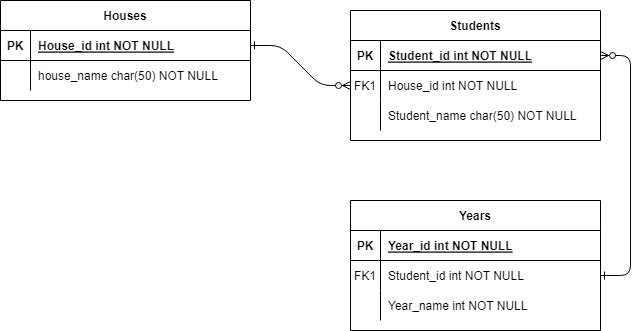

The diagram above was exported from draw.io. Its source (the exported page's mxGraphModel, read from the mxfile embedded in the PNG):
<mxGraphModel dx="1422" dy="794" grid="1" gridSize="10" guides="1" tooltips="1" connect="1" arrows="1" fold="1" page="1" pageScale="1" pageWidth="850" pageHeight="1100" math="0" shadow="0" extFonts="Permanent Marker^https://fonts.googleapis.com/css?family=Permanent+Marker">
  <root>
    <mxCell id="0" />
    <mxCell id="1" parent="0" />
    <mxCell id="C-vyLk0tnHw3VtMMgP7b-1" value="" style="edgeStyle=entityRelationEdgeStyle;endArrow=ERzeroToMany;startArrow=ERone;endFill=1;startFill=0;" parent="1" source="C-vyLk0tnHw3VtMMgP7b-24" target="C-vyLk0tnHw3VtMMgP7b-6" edge="1">
      <mxGeometry width="100" height="100" relative="1" as="geometry">
        <mxPoint x="340" y="720" as="sourcePoint" />
        <mxPoint x="440" y="620" as="targetPoint" />
      </mxGeometry>
    </mxCell>
    <mxCell id="C-vyLk0tnHw3VtMMgP7b-2" value="Students" style="shape=table;startSize=30;container=1;collapsible=1;childLayout=tableLayout;fixedRows=1;rowLines=0;fontStyle=1;align=center;resizeLast=1;" parent="1" vertex="1">
      <mxGeometry x="450" y="120" width="250" height="130" as="geometry" />
    </mxCell>
    <mxCell id="C-vyLk0tnHw3VtMMgP7b-3" value="" style="shape=partialRectangle;collapsible=0;dropTarget=0;pointerEvents=0;fillColor=none;points=[[0,0.5],[1,0.5]];portConstraint=eastwest;top=0;left=0;right=0;bottom=1;" parent="C-vyLk0tnHw3VtMMgP7b-2" vertex="1">
      <mxGeometry y="30" width="250" height="30" as="geometry" />
    </mxCell>
    <mxCell id="C-vyLk0tnHw3VtMMgP7b-4" value="PK" style="shape=partialRectangle;overflow=hidden;connectable=0;fillColor=none;top=0;left=0;bottom=0;right=0;fontStyle=1;" parent="C-vyLk0tnHw3VtMMgP7b-3" vertex="1">
      <mxGeometry width="30" height="30" as="geometry">
        <mxRectangle width="30" height="30" as="alternateBounds" />
      </mxGeometry>
    </mxCell>
    <mxCell id="C-vyLk0tnHw3VtMMgP7b-5" value="Student_id int NOT NULL " style="shape=partialRectangle;overflow=hidden;connectable=0;fillColor=none;top=0;left=0;bottom=0;right=0;align=left;spacingLeft=6;fontStyle=5;" parent="C-vyLk0tnHw3VtMMgP7b-3" vertex="1">
      <mxGeometry x="30" width="220" height="30" as="geometry">
        <mxRectangle width="220" height="30" as="alternateBounds" />
      </mxGeometry>
    </mxCell>
    <mxCell id="C-vyLk0tnHw3VtMMgP7b-6" value="" style="shape=partialRectangle;collapsible=0;dropTarget=0;pointerEvents=0;fillColor=none;points=[[0,0.5],[1,0.5]];portConstraint=eastwest;top=0;left=0;right=0;bottom=0;" parent="C-vyLk0tnHw3VtMMgP7b-2" vertex="1">
      <mxGeometry y="60" width="250" height="30" as="geometry" />
    </mxCell>
    <mxCell id="C-vyLk0tnHw3VtMMgP7b-7" value="FK1" style="shape=partialRectangle;overflow=hidden;connectable=0;fillColor=none;top=0;left=0;bottom=0;right=0;" parent="C-vyLk0tnHw3VtMMgP7b-6" vertex="1">
      <mxGeometry width="30" height="30" as="geometry">
        <mxRectangle width="30" height="30" as="alternateBounds" />
      </mxGeometry>
    </mxCell>
    <mxCell id="C-vyLk0tnHw3VtMMgP7b-8" value="House_id int NOT NULL" style="shape=partialRectangle;overflow=hidden;connectable=0;fillColor=none;top=0;left=0;bottom=0;right=0;align=left;spacingLeft=6;" parent="C-vyLk0tnHw3VtMMgP7b-6" vertex="1">
      <mxGeometry x="30" width="220" height="30" as="geometry">
        <mxRectangle width="220" height="30" as="alternateBounds" />
      </mxGeometry>
    </mxCell>
    <mxCell id="C-vyLk0tnHw3VtMMgP7b-9" value="" style="shape=partialRectangle;collapsible=0;dropTarget=0;pointerEvents=0;fillColor=none;points=[[0,0.5],[1,0.5]];portConstraint=eastwest;top=0;left=0;right=0;bottom=0;" parent="C-vyLk0tnHw3VtMMgP7b-2" vertex="1">
      <mxGeometry y="90" width="250" height="30" as="geometry" />
    </mxCell>
    <mxCell id="C-vyLk0tnHw3VtMMgP7b-10" value="" style="shape=partialRectangle;overflow=hidden;connectable=0;fillColor=none;top=0;left=0;bottom=0;right=0;" parent="C-vyLk0tnHw3VtMMgP7b-9" vertex="1">
      <mxGeometry width="30" height="30" as="geometry">
        <mxRectangle width="30" height="30" as="alternateBounds" />
      </mxGeometry>
    </mxCell>
    <mxCell id="C-vyLk0tnHw3VtMMgP7b-11" value="Student_name char(50) NOT NULL" style="shape=partialRectangle;overflow=hidden;connectable=0;fillColor=none;top=0;left=0;bottom=0;right=0;align=left;spacingLeft=6;" parent="C-vyLk0tnHw3VtMMgP7b-9" vertex="1">
      <mxGeometry x="30" width="220" height="30" as="geometry">
        <mxRectangle width="220" height="30" as="alternateBounds" />
      </mxGeometry>
    </mxCell>
    <mxCell id="C-vyLk0tnHw3VtMMgP7b-13" value="Years" style="shape=table;startSize=30;container=1;collapsible=1;childLayout=tableLayout;fixedRows=1;rowLines=0;fontStyle=1;align=center;resizeLast=1;" parent="1" vertex="1">
      <mxGeometry x="450" y="310" width="250" height="130" as="geometry" />
    </mxCell>
    <mxCell id="C-vyLk0tnHw3VtMMgP7b-14" value="" style="shape=partialRectangle;collapsible=0;dropTarget=0;pointerEvents=0;fillColor=none;points=[[0,0.5],[1,0.5]];portConstraint=eastwest;top=0;left=0;right=0;bottom=1;" parent="C-vyLk0tnHw3VtMMgP7b-13" vertex="1">
      <mxGeometry y="30" width="250" height="30" as="geometry" />
    </mxCell>
    <mxCell id="C-vyLk0tnHw3VtMMgP7b-15" value="PK" style="shape=partialRectangle;overflow=hidden;connectable=0;fillColor=none;top=0;left=0;bottom=0;right=0;fontStyle=1;" parent="C-vyLk0tnHw3VtMMgP7b-14" vertex="1">
      <mxGeometry width="30" height="30" as="geometry">
        <mxRectangle width="30" height="30" as="alternateBounds" />
      </mxGeometry>
    </mxCell>
    <mxCell id="C-vyLk0tnHw3VtMMgP7b-16" value="Year_id int NOT NULL " style="shape=partialRectangle;overflow=hidden;connectable=0;fillColor=none;top=0;left=0;bottom=0;right=0;align=left;spacingLeft=6;fontStyle=5;" parent="C-vyLk0tnHw3VtMMgP7b-14" vertex="1">
      <mxGeometry x="30" width="220" height="30" as="geometry">
        <mxRectangle width="220" height="30" as="alternateBounds" />
      </mxGeometry>
    </mxCell>
    <mxCell id="C-vyLk0tnHw3VtMMgP7b-17" value="" style="shape=partialRectangle;collapsible=0;dropTarget=0;pointerEvents=0;fillColor=none;points=[[0,0.5],[1,0.5]];portConstraint=eastwest;top=0;left=0;right=0;bottom=0;" parent="C-vyLk0tnHw3VtMMgP7b-13" vertex="1">
      <mxGeometry y="60" width="250" height="30" as="geometry" />
    </mxCell>
    <mxCell id="C-vyLk0tnHw3VtMMgP7b-18" value="FK1" style="shape=partialRectangle;overflow=hidden;connectable=0;fillColor=none;top=0;left=0;bottom=0;right=0;" parent="C-vyLk0tnHw3VtMMgP7b-17" vertex="1">
      <mxGeometry width="30" height="30" as="geometry">
        <mxRectangle width="30" height="30" as="alternateBounds" />
      </mxGeometry>
    </mxCell>
    <mxCell id="C-vyLk0tnHw3VtMMgP7b-19" value="Student_id int NOT NULL" style="shape=partialRectangle;overflow=hidden;connectable=0;fillColor=none;top=0;left=0;bottom=0;right=0;align=left;spacingLeft=6;" parent="C-vyLk0tnHw3VtMMgP7b-17" vertex="1">
      <mxGeometry x="30" width="220" height="30" as="geometry">
        <mxRectangle width="220" height="30" as="alternateBounds" />
      </mxGeometry>
    </mxCell>
    <mxCell id="C-vyLk0tnHw3VtMMgP7b-20" value="" style="shape=partialRectangle;collapsible=0;dropTarget=0;pointerEvents=0;fillColor=none;points=[[0,0.5],[1,0.5]];portConstraint=eastwest;top=0;left=0;right=0;bottom=0;" parent="C-vyLk0tnHw3VtMMgP7b-13" vertex="1">
      <mxGeometry y="90" width="250" height="30" as="geometry" />
    </mxCell>
    <mxCell id="C-vyLk0tnHw3VtMMgP7b-21" value="" style="shape=partialRectangle;overflow=hidden;connectable=0;fillColor=none;top=0;left=0;bottom=0;right=0;" parent="C-vyLk0tnHw3VtMMgP7b-20" vertex="1">
      <mxGeometry width="30" height="30" as="geometry">
        <mxRectangle width="30" height="30" as="alternateBounds" />
      </mxGeometry>
    </mxCell>
    <mxCell id="C-vyLk0tnHw3VtMMgP7b-22" value="Year_name int NOT NULL" style="shape=partialRectangle;overflow=hidden;connectable=0;fillColor=none;top=0;left=0;bottom=0;right=0;align=left;spacingLeft=6;" parent="C-vyLk0tnHw3VtMMgP7b-20" vertex="1">
      <mxGeometry x="30" width="220" height="30" as="geometry">
        <mxRectangle width="220" height="30" as="alternateBounds" />
      </mxGeometry>
    </mxCell>
    <mxCell id="C-vyLk0tnHw3VtMMgP7b-23" value="Houses" style="shape=table;startSize=30;container=1;collapsible=1;childLayout=tableLayout;fixedRows=1;rowLines=0;fontStyle=1;align=center;resizeLast=1;" parent="1" vertex="1">
      <mxGeometry x="100" y="110" width="250" height="100" as="geometry" />
    </mxCell>
    <mxCell id="C-vyLk0tnHw3VtMMgP7b-24" value="" style="shape=partialRectangle;collapsible=0;dropTarget=0;pointerEvents=0;fillColor=none;points=[[0,0.5],[1,0.5]];portConstraint=eastwest;top=0;left=0;right=0;bottom=1;" parent="C-vyLk0tnHw3VtMMgP7b-23" vertex="1">
      <mxGeometry y="30" width="250" height="30" as="geometry" />
    </mxCell>
    <mxCell id="C-vyLk0tnHw3VtMMgP7b-25" value="PK" style="shape=partialRectangle;overflow=hidden;connectable=0;fillColor=none;top=0;left=0;bottom=0;right=0;fontStyle=1;" parent="C-vyLk0tnHw3VtMMgP7b-24" vertex="1">
      <mxGeometry width="30" height="30" as="geometry">
        <mxRectangle width="30" height="30" as="alternateBounds" />
      </mxGeometry>
    </mxCell>
    <mxCell id="C-vyLk0tnHw3VtMMgP7b-26" value="House_id int NOT NULL " style="shape=partialRectangle;overflow=hidden;connectable=0;fillColor=none;top=0;left=0;bottom=0;right=0;align=left;spacingLeft=6;fontStyle=5;" parent="C-vyLk0tnHw3VtMMgP7b-24" vertex="1">
      <mxGeometry x="30" width="220" height="30" as="geometry">
        <mxRectangle width="220" height="30" as="alternateBounds" />
      </mxGeometry>
    </mxCell>
    <mxCell id="C-vyLk0tnHw3VtMMgP7b-27" value="" style="shape=partialRectangle;collapsible=0;dropTarget=0;pointerEvents=0;fillColor=none;points=[[0,0.5],[1,0.5]];portConstraint=eastwest;top=0;left=0;right=0;bottom=0;" parent="C-vyLk0tnHw3VtMMgP7b-23" vertex="1">
      <mxGeometry y="60" width="250" height="30" as="geometry" />
    </mxCell>
    <mxCell id="C-vyLk0tnHw3VtMMgP7b-28" value="" style="shape=partialRectangle;overflow=hidden;connectable=0;fillColor=none;top=0;left=0;bottom=0;right=0;" parent="C-vyLk0tnHw3VtMMgP7b-27" vertex="1">
      <mxGeometry width="30" height="30" as="geometry">
        <mxRectangle width="30" height="30" as="alternateBounds" />
      </mxGeometry>
    </mxCell>
    <mxCell id="C-vyLk0tnHw3VtMMgP7b-29" value="house_name char(50) NOT NULL" style="shape=partialRectangle;overflow=hidden;connectable=0;fillColor=none;top=0;left=0;bottom=0;right=0;align=left;spacingLeft=6;" parent="C-vyLk0tnHw3VtMMgP7b-27" vertex="1">
      <mxGeometry x="30" width="220" height="30" as="geometry">
        <mxRectangle width="220" height="30" as="alternateBounds" />
      </mxGeometry>
    </mxCell>
    <mxCell id="C-vyLk0tnHw3VtMMgP7b-12" value="" style="edgeStyle=entityRelationEdgeStyle;endArrow=ERzeroToMany;startArrow=ERone;endFill=1;startFill=0;entryX=1;entryY=0.5;entryDx=0;entryDy=0;exitX=1;exitY=0.5;exitDx=0;exitDy=0;" parent="1" source="C-vyLk0tnHw3VtMMgP7b-17" target="C-vyLk0tnHw3VtMMgP7b-3" edge="1">
      <mxGeometry width="100" height="100" relative="1" as="geometry">
        <mxPoint x="400" y="180" as="sourcePoint" />
        <mxPoint x="460" y="205" as="targetPoint" />
      </mxGeometry>
    </mxCell>
  </root>
</mxGraphModel>